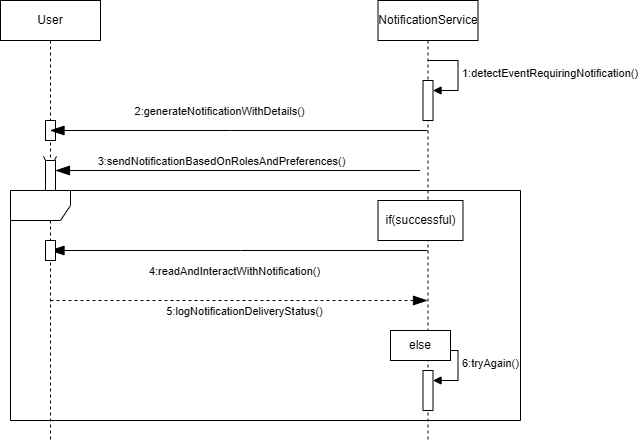

The diagram above was exported from draw.io. Its source (the exported page's mxGraphModel, read from the mxfile embedded in the PNG):
<mxGraphModel dx="240" dy="596" grid="1" gridSize="10" guides="1" tooltips="1" connect="1" arrows="1" fold="1" page="1" pageScale="1" pageWidth="850" pageHeight="1100" math="0" shadow="0">
  <root>
    <mxCell id="0" />
    <mxCell id="1" parent="0" />
    <mxCell id="ouA1GUkpEiFC42Q_Wo53-1" value="NotificationService" style="shape=umlLifeline;perimeter=lifelinePerimeter;whiteSpace=wrap;html=1;container=1;dropTarget=0;collapsible=0;recursiveResize=0;outlineConnect=0;portConstraint=eastwest;newEdgeStyle={&quot;curved&quot;:0,&quot;rounded&quot;:0};" parent="1" vertex="1">
      <mxGeometry x="517.5" y="80" width="100" height="440" as="geometry" />
    </mxCell>
    <mxCell id="ouA1GUkpEiFC42Q_Wo53-16" value="" style="html=1;points=[[0,0,0,0,5],[0,1,0,0,-5],[1,0,0,0,5],[1,1,0,0,-5]];perimeter=orthogonalPerimeter;outlineConnect=0;targetShapes=umlLifeline;portConstraint=eastwest;newEdgeStyle={&quot;curved&quot;:0,&quot;rounded&quot;:0};" parent="ouA1GUkpEiFC42Q_Wo53-1" vertex="1">
      <mxGeometry x="45" y="370" width="10" height="40" as="geometry" />
    </mxCell>
    <mxCell id="ouA1GUkpEiFC42Q_Wo53-17" value="6:tryAgain()" style="html=1;align=left;spacingLeft=2;endArrow=block;rounded=0;edgeStyle=orthogonalEdgeStyle;curved=0;rounded=0;" parent="ouA1GUkpEiFC42Q_Wo53-1" target="ouA1GUkpEiFC42Q_Wo53-16" edge="1">
      <mxGeometry relative="1" as="geometry">
        <mxPoint x="50" y="350" as="sourcePoint" />
        <Array as="points">
          <mxPoint x="80" y="380" />
        </Array>
      </mxGeometry>
    </mxCell>
    <mxCell id="5pxW1j6siwoKRFM12hGi-1" value="" style="html=1;points=[[0,0,0,0,5],[0,1,0,0,-5],[1,0,0,0,5],[1,1,0,0,-5]];perimeter=orthogonalPerimeter;outlineConnect=0;targetShapes=umlLifeline;portConstraint=eastwest;newEdgeStyle={&quot;curved&quot;:0,&quot;rounded&quot;:0};" vertex="1" parent="ouA1GUkpEiFC42Q_Wo53-1">
      <mxGeometry x="45" y="80" width="10" height="40" as="geometry" />
    </mxCell>
    <mxCell id="5pxW1j6siwoKRFM12hGi-2" value="&lt;span style=&quot;text-align: center;&quot;&gt;1:detectEventRequiringNotification()&lt;/span&gt;" style="html=1;align=left;spacingLeft=2;endArrow=block;rounded=0;edgeStyle=orthogonalEdgeStyle;curved=0;rounded=0;" edge="1" target="5pxW1j6siwoKRFM12hGi-1" parent="ouA1GUkpEiFC42Q_Wo53-1">
      <mxGeometry relative="1" as="geometry">
        <mxPoint x="50" y="60" as="sourcePoint" />
        <Array as="points">
          <mxPoint x="80" y="90" />
        </Array>
      </mxGeometry>
    </mxCell>
    <mxCell id="ouA1GUkpEiFC42Q_Wo53-2" value="User" style="shape=umlLifeline;perimeter=lifelinePerimeter;whiteSpace=wrap;html=1;container=1;dropTarget=0;collapsible=0;recursiveResize=0;outlineConnect=0;portConstraint=eastwest;newEdgeStyle={&quot;curved&quot;:0,&quot;rounded&quot;:0};" parent="1" vertex="1">
      <mxGeometry x="140" y="80" width="100" height="440" as="geometry" />
    </mxCell>
    <mxCell id="ouA1GUkpEiFC42Q_Wo53-19" value="" style="html=1;points=[[0,0,0,0,5],[0,1,0,0,-5],[1,0,0,0,5],[1,1,0,0,-5]];perimeter=orthogonalPerimeter;outlineConnect=0;targetShapes=umlLifeline;portConstraint=eastwest;newEdgeStyle={&quot;curved&quot;:0,&quot;rounded&quot;:0};" parent="ouA1GUkpEiFC42Q_Wo53-2" vertex="1">
      <mxGeometry x="45" y="120" width="10" height="20" as="geometry" />
    </mxCell>
    <mxCell id="ouA1GUkpEiFC42Q_Wo53-5" value="" style="endArrow=blockThin;endFill=1;endSize=12;html=1;rounded=0;" parent="1" source="ouA1GUkpEiFC42Q_Wo53-1" target="ouA1GUkpEiFC42Q_Wo53-2" edge="1">
      <mxGeometry width="160" relative="1" as="geometry">
        <mxPoint x="350" y="310" as="sourcePoint" />
        <mxPoint x="510" y="310" as="targetPoint" />
        <Array as="points">
          <mxPoint x="370" y="210" />
        </Array>
      </mxGeometry>
    </mxCell>
    <mxCell id="ouA1GUkpEiFC42Q_Wo53-6" value="2:generateNotificationWithDetails()" style="edgeLabel;html=1;align=center;verticalAlign=middle;resizable=0;points=[];" parent="ouA1GUkpEiFC42Q_Wo53-5" vertex="1" connectable="0">
      <mxGeometry x="0.1086" y="3" relative="1" as="geometry">
        <mxPoint y="-23" as="offset" />
      </mxGeometry>
    </mxCell>
    <mxCell id="ouA1GUkpEiFC42Q_Wo53-7" value="&lt;div&gt;&lt;br/&gt;&lt;/div&gt;" style="endArrow=open;endFill=1;endSize=12;html=1;rounded=0;" parent="1" source="ouA1GUkpEiFC42Q_Wo53-18" edge="1">
      <mxGeometry x="-1" y="191" width="160" relative="1" as="geometry">
        <mxPoint x="559.5" y="250" as="sourcePoint" />
        <mxPoint x="189.5" y="250" as="targetPoint" />
        <mxPoint y="-10" as="offset" />
      </mxGeometry>
    </mxCell>
    <mxCell id="ouA1GUkpEiFC42Q_Wo53-9" value="" style="shape=umlFrame;whiteSpace=wrap;html=1;pointerEvents=0;" parent="1" vertex="1">
      <mxGeometry x="150" y="270" width="510" height="230" as="geometry" />
    </mxCell>
    <mxCell id="ouA1GUkpEiFC42Q_Wo53-10" value="if(successful)" style="html=1;whiteSpace=wrap;" parent="1" vertex="1">
      <mxGeometry x="517.5" y="280" width="85" height="40" as="geometry" />
    </mxCell>
    <mxCell id="ouA1GUkpEiFC42Q_Wo53-11" value="" style="endArrow=blockThin;endFill=1;endSize=12;html=1;rounded=0;" parent="1" source="ouA1GUkpEiFC42Q_Wo53-1" target="ouA1GUkpEiFC42Q_Wo53-2" edge="1">
      <mxGeometry width="160" relative="1" as="geometry">
        <mxPoint x="350" y="310" as="sourcePoint" />
        <mxPoint x="510" y="310" as="targetPoint" />
        <Array as="points">
          <mxPoint x="380" y="330" />
        </Array>
      </mxGeometry>
    </mxCell>
    <mxCell id="ouA1GUkpEiFC42Q_Wo53-12" value="4:readAndInteractWithNotification()" style="edgeLabel;html=1;align=center;verticalAlign=middle;resizable=0;points=[];" parent="ouA1GUkpEiFC42Q_Wo53-11" vertex="1" connectable="0">
      <mxGeometry x="0.2708" y="-1" relative="1" as="geometry">
        <mxPoint x="46" y="21" as="offset" />
      </mxGeometry>
    </mxCell>
    <mxCell id="ouA1GUkpEiFC42Q_Wo53-13" value="else" style="html=1;whiteSpace=wrap;" parent="1" vertex="1">
      <mxGeometry x="530" y="410" width="60" height="30" as="geometry" />
    </mxCell>
    <mxCell id="ouA1GUkpEiFC42Q_Wo53-14" value="" style="endArrow=blockThin;endSize=12;dashed=1;html=1;rounded=0;endFill=1;" parent="1" target="ouA1GUkpEiFC42Q_Wo53-1" edge="1">
      <mxGeometry x="-1" y="-103" width="160" relative="1" as="geometry">
        <mxPoint x="190" y="380" as="sourcePoint" />
        <mxPoint x="350" y="380" as="targetPoint" />
        <mxPoint x="-50" y="-13" as="offset" />
      </mxGeometry>
    </mxCell>
    <mxCell id="ouA1GUkpEiFC42Q_Wo53-15" value="5:logNotificationDeliveryStatus()" style="edgeLabel;html=1;align=center;verticalAlign=middle;resizable=0;points=[];" parent="ouA1GUkpEiFC42Q_Wo53-14" vertex="1" connectable="0">
      <mxGeometry x="0.0252" y="-1" relative="1" as="geometry">
        <mxPoint y="9" as="offset" />
      </mxGeometry>
    </mxCell>
    <mxCell id="ouA1GUkpEiFC42Q_Wo53-21" value="" style="endArrow=blockThin;endFill=1;endSize=12;html=1;rounded=0;" parent="1" target="ouA1GUkpEiFC42Q_Wo53-18" edge="1">
      <mxGeometry width="160" relative="1" as="geometry">
        <mxPoint x="559.5" y="250" as="sourcePoint" />
        <mxPoint x="189.5" y="250" as="targetPoint" />
      </mxGeometry>
    </mxCell>
    <mxCell id="ouA1GUkpEiFC42Q_Wo53-25" value="3:sendNotificationBasedOnRolesAndPreferences()" style="edgeLabel;html=1;align=center;verticalAlign=middle;resizable=0;points=[];" parent="ouA1GUkpEiFC42Q_Wo53-21" vertex="1" connectable="0">
      <mxGeometry x="0.2022" y="3" relative="1" as="geometry">
        <mxPoint x="20" y="-13" as="offset" />
      </mxGeometry>
    </mxCell>
    <mxCell id="ouA1GUkpEiFC42Q_Wo53-18" value="" style="html=1;points=[[0,0,0,0,5],[0,1,0,0,-5],[1,0,0,0,5],[1,1,0,0,-5]];perimeter=orthogonalPerimeter;outlineConnect=0;targetShapes=umlLifeline;portConstraint=eastwest;newEdgeStyle={&quot;curved&quot;:0,&quot;rounded&quot;:0};" parent="1" vertex="1">
      <mxGeometry x="185" y="240" width="10" height="30" as="geometry" />
    </mxCell>
    <mxCell id="ouA1GUkpEiFC42Q_Wo53-23" value="" style="html=1;points=[[0,0,0,0,5],[0,1,0,0,-5],[1,0,0,0,5],[1,1,0,0,-5]];perimeter=orthogonalPerimeter;outlineConnect=0;targetShapes=umlLifeline;portConstraint=eastwest;newEdgeStyle={&quot;curved&quot;:0,&quot;rounded&quot;:0};" parent="1" vertex="1">
      <mxGeometry x="185" y="320" width="10" height="20" as="geometry" />
    </mxCell>
  </root>
</mxGraphModel>